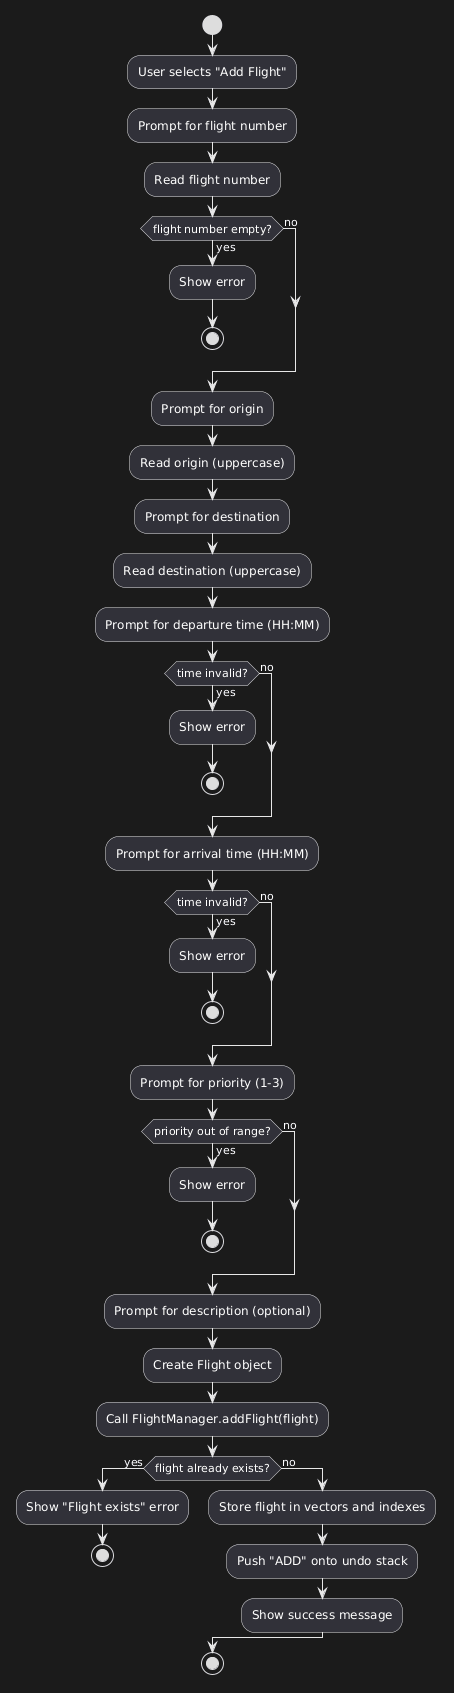

The diagram above was rendered by PlantUML. Its source (embedded in the PNG):
@startuml
start
:User selects "Add Flight";
:Prompt for flight number;
:Read flight number;
if (flight number empty?) then (yes)
  :Show error;
  stop
else (no)
endif

:Prompt for origin;
:Read origin (uppercase);
:Prompt for destination;
:Read destination (uppercase);
:Prompt for departure time (HH:MM);
if (time invalid?) then (yes)
  :Show error;
  stop
else (no)
endif

:Prompt for arrival time (HH:MM);
if (time invalid?) then (yes)
  :Show error;
  stop
else (no)
endif

:Prompt for priority (1-3);
if (priority out of range?) then (yes)
  :Show error;
  stop
else (no)
endif

:Prompt for description (optional);
:Create Flight object;
:Call FlightManager.addFlight(flight);

if (flight already exists?) then (yes)
  :Show "Flight exists" error;
  stop
else (no)
  :Store flight in vectors and indexes;
  :Push "ADD" onto undo stack;
  :Show success message;
endif

stop
@enduml